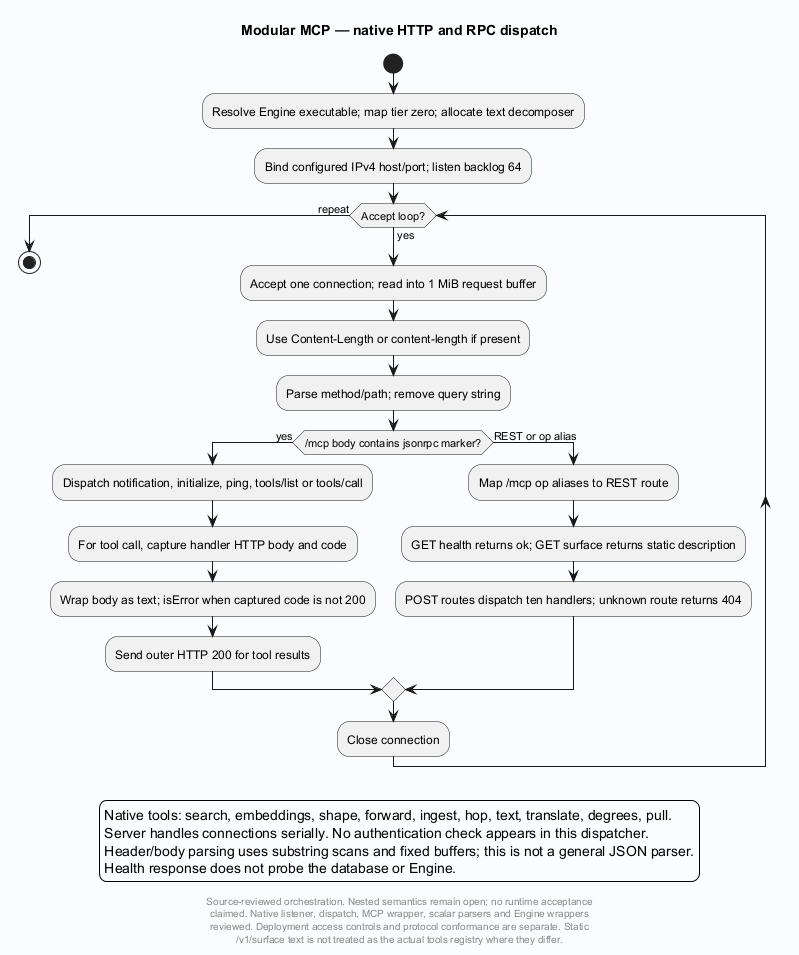

The diagram above was rendered by PlantUML. Its source (embedded in the PNG):
@startuml
' Evidence: Laplace-MCP/native/api.c SHA256 51ff00d86b27e74206f04c97974b8cc433e9c6d3184d88665411d55d6f17eefc
' Evidence: Laplace-MCP/native/main.c SHA256 a07e2ce55bb69c94bc3b85f7fbe89258f40797a7ec1de6d3af2cde11b6fc206f
skinparam backgroundColor #FAFCFF
skinparam shadowing false
skinparam defaultFontName SansSerif
title Modular MCP — native HTTP and RPC dispatch
start
:Resolve Engine executable; map tier zero; allocate text decomposer;
:Bind configured IPv4 host/port; listen backlog 64;
while (Accept loop?) is (yes)
 :Accept one connection; read into 1 MiB request buffer;
 :Use Content-Length or content-length if present;
 :Parse method/path; remove query string;
 if (/mcp body contains jsonrpc marker?) then (yes)
  :Dispatch notification, initialize, ping, tools/list or tools/call;
  :For tool call, capture handler HTTP body and code;
  :Wrap body as text; isError when captured code is not 200;
  :Send outer HTTP 200 for tool results;
 else (REST or op alias)
  :Map /mcp op aliases to REST route;
  :GET health returns ok; GET surface returns static description;
  :POST routes dispatch ten handlers; unknown route returns 404;
 endif
 :Close connection;
endwhile (repeat)
stop
legend bottom
Native tools: search, embeddings, shape, forward, ingest, hop, text, translate, degrees, pull.
Server handles connections serially. No authentication check appears in this dispatcher.
Header/body parsing uses substring scans and fixed buffers; this is not a general JSON parser.
Health response does not probe the database or Engine.
endlegend
footer
Source-reviewed orchestration. Nested semantics remain open; no runtime acceptance
claimed. Native listener, dispatch, MCP wrapper, scalar parsers and Engine wrappers
reviewed. Deployment access controls and protocol conformance are separate. Static
/v1/surface text is not treated as the actual tools registry where they differ.
end footer

@enduml